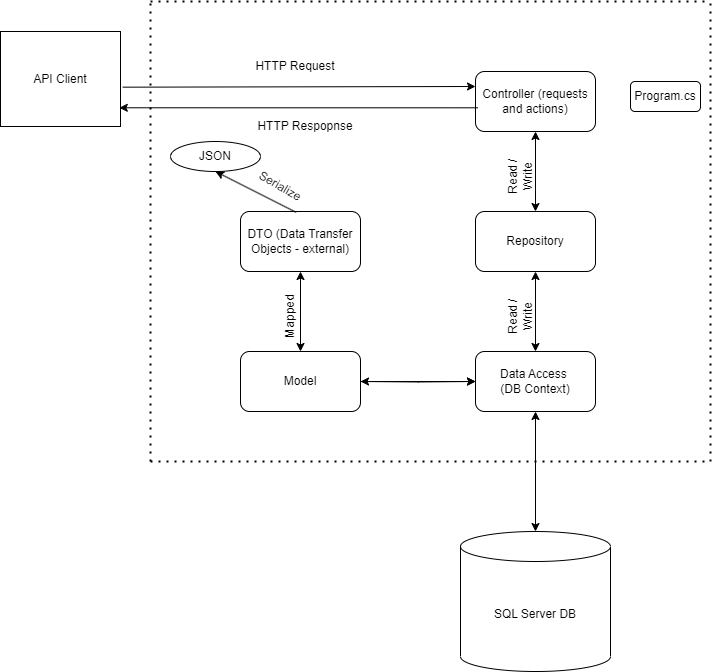

The diagram above was exported from draw.io. Its source (the exported page's mxGraphModel, read from the mxfile embedded in the PNG):
<mxGraphModel dx="988" dy="924" grid="1" gridSize="10" guides="1" tooltips="1" connect="1" arrows="1" fold="1" page="1" pageScale="1" pageWidth="827" pageHeight="1169" math="0" shadow="0">
  <root>
    <mxCell id="0" />
    <mxCell id="1" parent="0" />
    <mxCell id="PYjkdD7aRyAzO_8y4_Qg-1" value="SQL Server DB" style="shape=cylinder3;whiteSpace=wrap;html=1;boundedLbl=1;backgroundOutline=1;size=15;" vertex="1" parent="1">
      <mxGeometry x="540" y="720" width="150" height="140" as="geometry" />
    </mxCell>
    <mxCell id="PYjkdD7aRyAzO_8y4_Qg-2" value="Data Access&amp;nbsp;&lt;br&gt;(DB Context)" style="rounded=1;whiteSpace=wrap;html=1;" vertex="1" parent="1">
      <mxGeometry x="555" y="540" width="120" height="60" as="geometry" />
    </mxCell>
    <mxCell id="PYjkdD7aRyAzO_8y4_Qg-4" value="" style="endArrow=classic;startArrow=classic;html=1;rounded=0;entryX=0.5;entryY=1;entryDx=0;entryDy=0;" edge="1" parent="1" source="PYjkdD7aRyAzO_8y4_Qg-1" target="PYjkdD7aRyAzO_8y4_Qg-2">
      <mxGeometry width="50" height="50" relative="1" as="geometry">
        <mxPoint x="390" y="710" as="sourcePoint" />
        <mxPoint x="440" y="660" as="targetPoint" />
      </mxGeometry>
    </mxCell>
    <mxCell id="PYjkdD7aRyAzO_8y4_Qg-5" value="" style="endArrow=classic;startArrow=classic;html=1;rounded=0;entryX=0;entryY=0.5;entryDx=0;entryDy=0;" edge="1" parent="1" target="PYjkdD7aRyAzO_8y4_Qg-2">
      <mxGeometry width="50" height="50" relative="1" as="geometry">
        <mxPoint x="440" y="570" as="sourcePoint" />
        <mxPoint x="440" y="560" as="targetPoint" />
      </mxGeometry>
    </mxCell>
    <mxCell id="PYjkdD7aRyAzO_8y4_Qg-7" value="" style="edgeStyle=orthogonalEdgeStyle;rounded=0;orthogonalLoop=1;jettySize=auto;html=1;" edge="1" parent="1" target="PYjkdD7aRyAzO_8y4_Qg-2">
      <mxGeometry relative="1" as="geometry">
        <mxPoint x="440" y="570" as="sourcePoint" />
      </mxGeometry>
    </mxCell>
    <mxCell id="PYjkdD7aRyAzO_8y4_Qg-6" value="Model" style="rounded=1;whiteSpace=wrap;html=1;" vertex="1" parent="1">
      <mxGeometry x="320" y="540" width="120" height="60" as="geometry" />
    </mxCell>
    <mxCell id="PYjkdD7aRyAzO_8y4_Qg-8" value="DTO (Data Transfer Objects - external)" style="rounded=1;whiteSpace=wrap;html=1;" vertex="1" parent="1">
      <mxGeometry x="320" y="400" width="120" height="60" as="geometry" />
    </mxCell>
    <mxCell id="PYjkdD7aRyAzO_8y4_Qg-10" value="Mapped" style="text;html=1;strokeColor=none;fillColor=none;align=center;verticalAlign=middle;whiteSpace=wrap;rounded=0;rotation=-90;" vertex="1" parent="1">
      <mxGeometry x="340" y="490" width="60" height="30" as="geometry" />
    </mxCell>
    <mxCell id="PYjkdD7aRyAzO_8y4_Qg-11" value="" style="endArrow=classic;startArrow=classic;html=1;rounded=0;exitX=0.5;exitY=0;exitDx=0;exitDy=0;entryX=0.5;entryY=1;entryDx=0;entryDy=0;" edge="1" parent="1" source="PYjkdD7aRyAzO_8y4_Qg-6" target="PYjkdD7aRyAzO_8y4_Qg-8">
      <mxGeometry width="50" height="50" relative="1" as="geometry">
        <mxPoint x="390" y="610" as="sourcePoint" />
        <mxPoint x="440" y="560" as="targetPoint" />
      </mxGeometry>
    </mxCell>
    <mxCell id="PYjkdD7aRyAzO_8y4_Qg-12" value="Repository" style="rounded=1;whiteSpace=wrap;html=1;" vertex="1" parent="1">
      <mxGeometry x="555" y="400" width="120" height="60" as="geometry" />
    </mxCell>
    <mxCell id="PYjkdD7aRyAzO_8y4_Qg-14" value="" style="endArrow=classic;startArrow=classic;html=1;rounded=0;entryX=0.5;entryY=1;entryDx=0;entryDy=0;exitX=0.5;exitY=0;exitDx=0;exitDy=0;" edge="1" parent="1" source="PYjkdD7aRyAzO_8y4_Qg-2" target="PYjkdD7aRyAzO_8y4_Qg-12">
      <mxGeometry width="50" height="50" relative="1" as="geometry">
        <mxPoint x="390" y="610" as="sourcePoint" />
        <mxPoint x="440" y="560" as="targetPoint" />
      </mxGeometry>
    </mxCell>
    <mxCell id="PYjkdD7aRyAzO_8y4_Qg-15" value="Read / Write" style="text;html=1;strokeColor=none;fillColor=none;align=center;verticalAlign=middle;whiteSpace=wrap;rounded=0;rotation=-90;" vertex="1" parent="1">
      <mxGeometry x="570" y="490" width="60" height="30" as="geometry" />
    </mxCell>
    <mxCell id="PYjkdD7aRyAzO_8y4_Qg-16" value="Controller (requests and actions)" style="rounded=1;whiteSpace=wrap;html=1;" vertex="1" parent="1">
      <mxGeometry x="555" y="260" width="120" height="60" as="geometry" />
    </mxCell>
    <mxCell id="PYjkdD7aRyAzO_8y4_Qg-18" value="Read / Write" style="text;html=1;strokeColor=none;fillColor=none;align=center;verticalAlign=middle;whiteSpace=wrap;rounded=0;rotation=-90;" vertex="1" parent="1">
      <mxGeometry x="570" y="350" width="60" height="30" as="geometry" />
    </mxCell>
    <mxCell id="PYjkdD7aRyAzO_8y4_Qg-19" value="" style="endArrow=classic;startArrow=classic;html=1;rounded=0;exitX=0.5;exitY=0;exitDx=0;exitDy=0;entryX=0.5;entryY=1;entryDx=0;entryDy=0;" edge="1" parent="1" source="PYjkdD7aRyAzO_8y4_Qg-12" target="PYjkdD7aRyAzO_8y4_Qg-16">
      <mxGeometry width="50" height="50" relative="1" as="geometry">
        <mxPoint x="390" y="510" as="sourcePoint" />
        <mxPoint x="440" y="460" as="targetPoint" />
      </mxGeometry>
    </mxCell>
    <mxCell id="PYjkdD7aRyAzO_8y4_Qg-20" value="Program.cs" style="rounded=1;whiteSpace=wrap;html=1;" vertex="1" parent="1">
      <mxGeometry x="710" y="270" width="70" height="30" as="geometry" />
    </mxCell>
    <mxCell id="PYjkdD7aRyAzO_8y4_Qg-21" value="API Client" style="rounded=0;whiteSpace=wrap;html=1;" vertex="1" parent="1">
      <mxGeometry x="80" y="220" width="120" height="95" as="geometry" />
    </mxCell>
    <mxCell id="PYjkdD7aRyAzO_8y4_Qg-22" value="" style="endArrow=classic;html=1;rounded=0;entryX=0;entryY=0.25;entryDx=0;entryDy=0;exitX=1.019;exitY=0.586;exitDx=0;exitDy=0;exitPerimeter=0;" edge="1" parent="1" source="PYjkdD7aRyAzO_8y4_Qg-21" target="PYjkdD7aRyAzO_8y4_Qg-16">
      <mxGeometry width="50" height="50" relative="1" as="geometry">
        <mxPoint x="270" y="268" as="sourcePoint" />
        <mxPoint x="440" y="460" as="targetPoint" />
      </mxGeometry>
    </mxCell>
    <mxCell id="PYjkdD7aRyAzO_8y4_Qg-23" value="HTTP Request" style="text;html=1;strokeColor=none;fillColor=none;align=center;verticalAlign=middle;whiteSpace=wrap;rounded=0;" vertex="1" parent="1">
      <mxGeometry x="320" y="240" width="110" height="30" as="geometry" />
    </mxCell>
    <mxCell id="PYjkdD7aRyAzO_8y4_Qg-24" value="" style="endArrow=classic;html=1;rounded=0;entryX=0.99;entryY=0.803;entryDx=0;entryDy=0;entryPerimeter=0;exitX=0.02;exitY=0.605;exitDx=0;exitDy=0;exitPerimeter=0;" edge="1" parent="1" source="PYjkdD7aRyAzO_8y4_Qg-16" target="PYjkdD7aRyAzO_8y4_Qg-21">
      <mxGeometry width="50" height="50" relative="1" as="geometry">
        <mxPoint x="330" y="420" as="sourcePoint" />
        <mxPoint x="380" y="370" as="targetPoint" />
      </mxGeometry>
    </mxCell>
    <mxCell id="PYjkdD7aRyAzO_8y4_Qg-25" value="HTTP Respopnse" style="text;html=1;strokeColor=none;fillColor=none;align=center;verticalAlign=middle;whiteSpace=wrap;rounded=0;" vertex="1" parent="1">
      <mxGeometry x="330" y="300" width="110" height="30" as="geometry" />
    </mxCell>
    <mxCell id="PYjkdD7aRyAzO_8y4_Qg-26" value="JSON" style="ellipse;whiteSpace=wrap;html=1;" vertex="1" parent="1">
      <mxGeometry x="250" y="330" width="90" height="30" as="geometry" />
    </mxCell>
    <mxCell id="PYjkdD7aRyAzO_8y4_Qg-27" value="" style="endArrow=classic;html=1;rounded=0;entryX=0.5;entryY=1;entryDx=0;entryDy=0;exitX=0.464;exitY=0.014;exitDx=0;exitDy=0;exitPerimeter=0;" edge="1" parent="1" source="PYjkdD7aRyAzO_8y4_Qg-8" target="PYjkdD7aRyAzO_8y4_Qg-26">
      <mxGeometry width="50" height="50" relative="1" as="geometry">
        <mxPoint x="330" y="420" as="sourcePoint" />
        <mxPoint x="380" y="370" as="targetPoint" />
      </mxGeometry>
    </mxCell>
    <mxCell id="PYjkdD7aRyAzO_8y4_Qg-28" value="Serialize" style="text;html=1;strokeColor=none;fillColor=none;align=center;verticalAlign=middle;whiteSpace=wrap;rounded=0;rotation=30;" vertex="1" parent="1">
      <mxGeometry x="330" y="360" width="60" height="30" as="geometry" />
    </mxCell>
    <mxCell id="PYjkdD7aRyAzO_8y4_Qg-29" value="" style="endArrow=none;dashed=1;html=1;dashPattern=1 3;strokeWidth=2;rounded=0;" edge="1" parent="1">
      <mxGeometry width="50" height="50" relative="1" as="geometry">
        <mxPoint x="230" y="650" as="sourcePoint" />
        <mxPoint x="790" y="650" as="targetPoint" />
      </mxGeometry>
    </mxCell>
    <mxCell id="PYjkdD7aRyAzO_8y4_Qg-31" value="" style="endArrow=none;dashed=1;html=1;dashPattern=1 3;strokeWidth=2;rounded=0;" edge="1" parent="1">
      <mxGeometry width="50" height="50" relative="1" as="geometry">
        <mxPoint x="230" y="190" as="sourcePoint" />
        <mxPoint x="790" y="190" as="targetPoint" />
      </mxGeometry>
    </mxCell>
    <mxCell id="PYjkdD7aRyAzO_8y4_Qg-32" value="" style="endArrow=none;dashed=1;html=1;dashPattern=1 3;strokeWidth=2;rounded=0;" edge="1" parent="1">
      <mxGeometry width="50" height="50" relative="1" as="geometry">
        <mxPoint x="230" y="650" as="sourcePoint" />
        <mxPoint x="230" y="190" as="targetPoint" />
      </mxGeometry>
    </mxCell>
    <mxCell id="PYjkdD7aRyAzO_8y4_Qg-33" value="" style="endArrow=none;dashed=1;html=1;dashPattern=1 3;strokeWidth=2;rounded=0;" edge="1" parent="1">
      <mxGeometry width="50" height="50" relative="1" as="geometry">
        <mxPoint x="790" y="650" as="sourcePoint" />
        <mxPoint x="790" y="190" as="targetPoint" />
      </mxGeometry>
    </mxCell>
  </root>
</mxGraphModel>